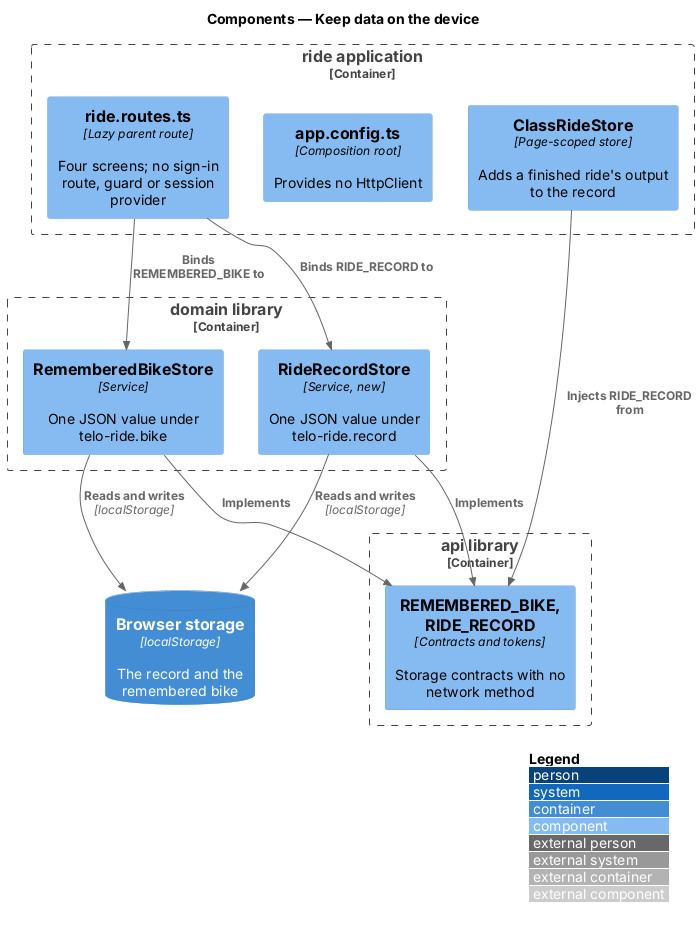

The diagram above was rendered by PlantUML. Its source (embedded in the PNG):
@startuml
!include <C4/C4_Component>
LAYOUT_WITH_LEGEND()
title Components — Keep data on the device

ContainerDb(storage, "Browser storage", "localStorage", "The record and the remembered bike")
Container_Boundary(ride, "ride application") {
  Component(routes, "ride.routes.ts", "Lazy parent route", "Four screens; no sign-in route, guard or session provider")
  Component(config, "app.config.ts", "Composition root", "Provides no HttpClient")
  Component(rideStore, "ClassRideStore", "Page-scoped store", "Adds a finished ride's output to the record")
}
Container_Boundary(domainlib, "domain library") {
  Component(bikeStore, "RememberedBikeStore", "Service", "One JSON value under telo-ride.bike")
  Component(recordStore, "RideRecordStore", "Service, new", "One JSON value under telo-ride.record")
}
Container_Boundary(apilib, "api library") {
  Component(tokens, "REMEMBERED_BIKE, RIDE_RECORD", "Contracts and tokens", "Storage contracts with no network method")
}
Rel(routes, bikeStore, "Binds REMEMBERED_BIKE to")
Rel(routes, recordStore, "Binds RIDE_RECORD to")
Rel(rideStore, tokens, "Injects RIDE_RECORD from")
Rel(bikeStore, tokens, "Implements")
Rel(recordStore, tokens, "Implements")
Rel(bikeStore, storage, "Reads and writes", "localStorage")
Rel(recordStore, storage, "Reads and writes", "localStorage")
@enduml